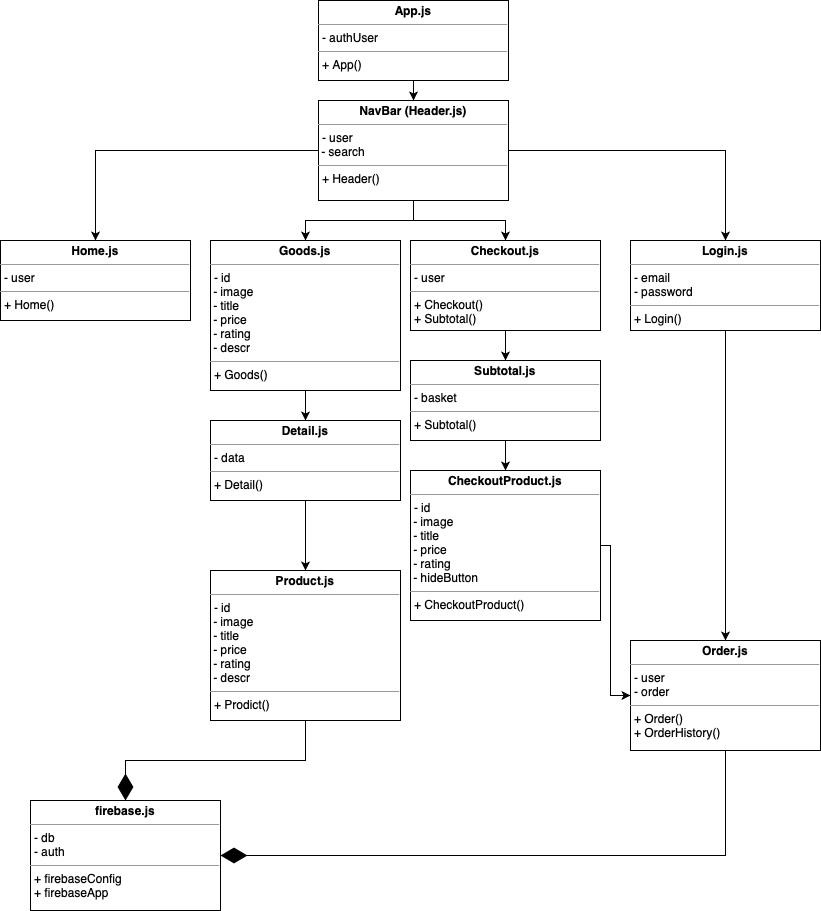

The diagram above was exported from draw.io. Its source (the exported page's mxGraphModel, read from the mxfile embedded in the PNG):
<mxGraphModel dx="1541" dy="752" grid="1" gridSize="10" guides="1" tooltips="1" connect="1" arrows="1" fold="1" page="1" pageScale="1" pageWidth="827" pageHeight="1169" math="0" shadow="0">
  <root>
    <mxCell id="WIyWlLk6GJQsqaUBKTNV-0" />
    <mxCell id="WIyWlLk6GJQsqaUBKTNV-1" parent="WIyWlLk6GJQsqaUBKTNV-0" />
    <mxCell id="wAfc8kugvK2aNBWzCT0h-56" style="edgeStyle=orthogonalEdgeStyle;rounded=0;orthogonalLoop=1;jettySize=auto;html=1;entryX=0.5;entryY=0;entryDx=0;entryDy=0;" edge="1" parent="WIyWlLk6GJQsqaUBKTNV-1" source="wAfc8kugvK2aNBWzCT0h-41" target="wAfc8kugvK2aNBWzCT0h-43">
      <mxGeometry relative="1" as="geometry" />
    </mxCell>
    <mxCell id="wAfc8kugvK2aNBWzCT0h-58" style="edgeStyle=orthogonalEdgeStyle;rounded=0;orthogonalLoop=1;jettySize=auto;html=1;exitX=0.5;exitY=1;exitDx=0;exitDy=0;entryX=0.5;entryY=0;entryDx=0;entryDy=0;" edge="1" parent="WIyWlLk6GJQsqaUBKTNV-1" source="wAfc8kugvK2aNBWzCT0h-41" target="wAfc8kugvK2aNBWzCT0h-44">
      <mxGeometry relative="1" as="geometry" />
    </mxCell>
    <mxCell id="wAfc8kugvK2aNBWzCT0h-62" style="edgeStyle=orthogonalEdgeStyle;rounded=0;orthogonalLoop=1;jettySize=auto;html=1;exitX=0.5;exitY=1;exitDx=0;exitDy=0;" edge="1" parent="WIyWlLk6GJQsqaUBKTNV-1" source="wAfc8kugvK2aNBWzCT0h-41" target="wAfc8kugvK2aNBWzCT0h-49">
      <mxGeometry relative="1" as="geometry" />
    </mxCell>
    <mxCell id="wAfc8kugvK2aNBWzCT0h-63" style="edgeStyle=orthogonalEdgeStyle;rounded=0;orthogonalLoop=1;jettySize=auto;html=1;exitX=1;exitY=0.5;exitDx=0;exitDy=0;entryX=0.5;entryY=0;entryDx=0;entryDy=0;" edge="1" parent="WIyWlLk6GJQsqaUBKTNV-1" source="wAfc8kugvK2aNBWzCT0h-41" target="wAfc8kugvK2aNBWzCT0h-50">
      <mxGeometry relative="1" as="geometry" />
    </mxCell>
    <mxCell id="wAfc8kugvK2aNBWzCT0h-41" value="&lt;p style=&quot;margin: 0px ; margin-top: 4px ; text-align: center&quot;&gt;&lt;span style=&quot;font-weight: bold&quot;&gt;NavBar (Header.js)&lt;/span&gt;&lt;br&gt;&lt;/p&gt;&lt;hr size=&quot;1&quot;&gt;&lt;p style=&quot;margin: 0px ; margin-left: 4px&quot;&gt;- user&lt;/p&gt;&lt;div&gt;&amp;nbsp;- search&lt;/div&gt;&lt;hr size=&quot;1&quot;&gt;&lt;p style=&quot;margin: 0px ; margin-left: 4px&quot;&gt;+ Header()&lt;br&gt;&lt;/p&gt;" style="verticalAlign=top;align=left;overflow=fill;fontSize=12;fontFamily=Helvetica;html=1;" vertex="1" parent="WIyWlLk6GJQsqaUBKTNV-1">
      <mxGeometry x="318" y="100" width="190" height="100" as="geometry" />
    </mxCell>
    <mxCell id="wAfc8kugvK2aNBWzCT0h-55" style="edgeStyle=orthogonalEdgeStyle;rounded=0;orthogonalLoop=1;jettySize=auto;html=1;exitX=0.5;exitY=1;exitDx=0;exitDy=0;entryX=0.5;entryY=0;entryDx=0;entryDy=0;" edge="1" parent="WIyWlLk6GJQsqaUBKTNV-1" source="wAfc8kugvK2aNBWzCT0h-42" target="wAfc8kugvK2aNBWzCT0h-41">
      <mxGeometry relative="1" as="geometry" />
    </mxCell>
    <mxCell id="wAfc8kugvK2aNBWzCT0h-42" value="&lt;p style=&quot;margin: 0px ; margin-top: 4px ; text-align: center&quot;&gt;&lt;span style=&quot;font-weight: bold&quot;&gt;App.js&lt;/span&gt;&lt;br&gt;&lt;/p&gt;&lt;hr size=&quot;1&quot;&gt;&lt;p style=&quot;margin: 0px ; margin-left: 4px&quot;&gt;- authUser&lt;/p&gt;&lt;hr size=&quot;1&quot;&gt;&lt;p style=&quot;margin: 0px ; margin-left: 4px&quot;&gt;+ App()&lt;br&gt;&lt;/p&gt;" style="verticalAlign=top;align=left;overflow=fill;fontSize=12;fontFamily=Helvetica;html=1;" vertex="1" parent="WIyWlLk6GJQsqaUBKTNV-1">
      <mxGeometry x="318" width="190" height="80" as="geometry" />
    </mxCell>
    <mxCell id="wAfc8kugvK2aNBWzCT0h-43" value="&lt;p style=&quot;margin: 0px ; margin-top: 4px ; text-align: center&quot;&gt;&lt;span style=&quot;font-weight: bold&quot;&gt;Home.js&lt;/span&gt;&lt;br&gt;&lt;/p&gt;&lt;hr size=&quot;1&quot;&gt;&lt;p style=&quot;margin: 0px ; margin-left: 4px&quot;&gt;- user&lt;/p&gt;&lt;hr size=&quot;1&quot;&gt;&lt;p style=&quot;margin: 0px ; margin-left: 4px&quot;&gt;+ Home()&lt;br&gt;&lt;/p&gt;" style="verticalAlign=top;align=left;overflow=fill;fontSize=12;fontFamily=Helvetica;html=1;" vertex="1" parent="WIyWlLk6GJQsqaUBKTNV-1">
      <mxGeometry y="240" width="190" height="80" as="geometry" />
    </mxCell>
    <mxCell id="wAfc8kugvK2aNBWzCT0h-59" style="edgeStyle=orthogonalEdgeStyle;rounded=0;orthogonalLoop=1;jettySize=auto;html=1;exitX=0.5;exitY=1;exitDx=0;exitDy=0;entryX=0.5;entryY=0;entryDx=0;entryDy=0;" edge="1" parent="WIyWlLk6GJQsqaUBKTNV-1" source="wAfc8kugvK2aNBWzCT0h-44" target="wAfc8kugvK2aNBWzCT0h-53">
      <mxGeometry relative="1" as="geometry" />
    </mxCell>
    <mxCell id="wAfc8kugvK2aNBWzCT0h-44" value="&lt;p style=&quot;margin: 0px ; margin-top: 4px ; text-align: center&quot;&gt;&lt;b&gt;Checkout.js&lt;/b&gt;&lt;/p&gt;&lt;hr size=&quot;1&quot;&gt;&lt;p style=&quot;margin: 0px ; margin-left: 4px&quot;&gt;- user&lt;/p&gt;&lt;hr size=&quot;1&quot;&gt;&lt;p style=&quot;margin: 0px ; margin-left: 4px&quot;&gt;+ Checkout()&lt;br&gt;&lt;/p&gt;&lt;p style=&quot;margin: 0px ; margin-left: 4px&quot;&gt;+ Subtotal()&lt;/p&gt;" style="verticalAlign=top;align=left;overflow=fill;fontSize=12;fontFamily=Helvetica;html=1;" vertex="1" parent="WIyWlLk6GJQsqaUBKTNV-1">
      <mxGeometry x="410" y="240" width="190" height="90" as="geometry" />
    </mxCell>
    <mxCell id="wAfc8kugvK2aNBWzCT0h-65" style="edgeStyle=orthogonalEdgeStyle;rounded=0;orthogonalLoop=1;jettySize=auto;html=1;exitX=1;exitY=0.5;exitDx=0;exitDy=0;entryX=0;entryY=0.5;entryDx=0;entryDy=0;" edge="1" parent="WIyWlLk6GJQsqaUBKTNV-1" source="wAfc8kugvK2aNBWzCT0h-45" target="wAfc8kugvK2aNBWzCT0h-51">
      <mxGeometry relative="1" as="geometry">
        <Array as="points">
          <mxPoint x="610" y="545" />
          <mxPoint x="610" y="695" />
        </Array>
      </mxGeometry>
    </mxCell>
    <mxCell id="wAfc8kugvK2aNBWzCT0h-45" value="&lt;p style=&quot;margin: 0px ; margin-top: 4px ; text-align: center&quot;&gt;&lt;b&gt;CheckoutProduct.js&lt;/b&gt;&lt;/p&gt;&lt;hr size=&quot;1&quot;&gt;&lt;p style=&quot;margin: 0px ; margin-left: 4px&quot;&gt;- id&lt;/p&gt;&lt;div&gt;&amp;nbsp;- image&lt;/div&gt;&lt;div&gt;&amp;nbsp;- title&lt;br&gt;&lt;/div&gt;&lt;div&gt;&amp;nbsp;- price&lt;/div&gt;&lt;div&gt;&amp;nbsp;- rating&lt;/div&gt;&lt;div&gt;&amp;nbsp;- hideButton&lt;/div&gt;&lt;hr size=&quot;1&quot;&gt;&lt;p style=&quot;margin: 0px ; margin-left: 4px&quot;&gt;+ CheckoutProduct()&lt;br&gt;&lt;/p&gt;&lt;p style=&quot;margin: 0px ; margin-left: 4px&quot;&gt;&lt;br&gt;&lt;/p&gt;" style="verticalAlign=top;align=left;overflow=fill;fontSize=12;fontFamily=Helvetica;html=1;" vertex="1" parent="WIyWlLk6GJQsqaUBKTNV-1">
      <mxGeometry x="410" y="470" width="190" height="150" as="geometry" />
    </mxCell>
    <mxCell id="wAfc8kugvK2aNBWzCT0h-68" value="" style="edgeStyle=orthogonalEdgeStyle;rounded=0;orthogonalLoop=1;jettySize=auto;html=1;" edge="1" parent="WIyWlLk6GJQsqaUBKTNV-1" source="wAfc8kugvK2aNBWzCT0h-46" target="wAfc8kugvK2aNBWzCT0h-52">
      <mxGeometry relative="1" as="geometry" />
    </mxCell>
    <mxCell id="wAfc8kugvK2aNBWzCT0h-46" value="&lt;p style=&quot;margin: 0px ; margin-top: 4px ; text-align: center&quot;&gt;&lt;b&gt;Detail.js&lt;/b&gt;&lt;/p&gt;&lt;hr size=&quot;1&quot;&gt;&lt;p style=&quot;margin: 0px ; margin-left: 4px&quot;&gt;- data&lt;/p&gt;&lt;hr size=&quot;1&quot;&gt;&lt;p style=&quot;margin: 0px ; margin-left: 4px&quot;&gt;+ Detail()&lt;/p&gt;" style="verticalAlign=top;align=left;overflow=fill;fontSize=12;fontFamily=Helvetica;html=1;" vertex="1" parent="WIyWlLk6GJQsqaUBKTNV-1">
      <mxGeometry x="210" y="420" width="190" height="80" as="geometry" />
    </mxCell>
    <mxCell id="wAfc8kugvK2aNBWzCT0h-47" style="edgeStyle=orthogonalEdgeStyle;rounded=0;orthogonalLoop=1;jettySize=auto;html=1;exitX=0.5;exitY=1;exitDx=0;exitDy=0;" edge="1" parent="WIyWlLk6GJQsqaUBKTNV-1" source="wAfc8kugvK2aNBWzCT0h-41" target="wAfc8kugvK2aNBWzCT0h-41">
      <mxGeometry relative="1" as="geometry" />
    </mxCell>
    <mxCell id="wAfc8kugvK2aNBWzCT0h-67" style="edgeStyle=orthogonalEdgeStyle;rounded=0;orthogonalLoop=1;jettySize=auto;html=1;exitX=0.5;exitY=1;exitDx=0;exitDy=0;entryX=0.5;entryY=0;entryDx=0;entryDy=0;" edge="1" parent="WIyWlLk6GJQsqaUBKTNV-1" source="wAfc8kugvK2aNBWzCT0h-49" target="wAfc8kugvK2aNBWzCT0h-46">
      <mxGeometry relative="1" as="geometry" />
    </mxCell>
    <mxCell id="wAfc8kugvK2aNBWzCT0h-49" value="&lt;p style=&quot;margin: 0px ; margin-top: 4px ; text-align: center&quot;&gt;&lt;b&gt;Goods.js&lt;/b&gt;&lt;/p&gt;&lt;hr size=&quot;1&quot;&gt;&lt;p style=&quot;margin: 0px ; margin-left: 4px&quot;&gt;- id&lt;/p&gt;&lt;div&gt;&amp;nbsp;- image&lt;/div&gt;&lt;div&gt;&amp;nbsp;- title&lt;br&gt;&lt;/div&gt;&lt;div&gt;&amp;nbsp;- price&lt;/div&gt;&lt;div&gt;&amp;nbsp;- rating&lt;/div&gt;&lt;div&gt;&amp;nbsp;- descr&lt;/div&gt;&lt;hr size=&quot;1&quot;&gt;&lt;p style=&quot;margin: 0px ; margin-left: 4px&quot;&gt;+ Goods()&lt;br&gt;&lt;/p&gt;&lt;p style=&quot;margin: 0px ; margin-left: 4px&quot;&gt;&lt;br&gt;&lt;/p&gt;" style="verticalAlign=top;align=left;overflow=fill;fontSize=12;fontFamily=Helvetica;html=1;" vertex="1" parent="WIyWlLk6GJQsqaUBKTNV-1">
      <mxGeometry x="210" y="240" width="190" height="150" as="geometry" />
    </mxCell>
    <mxCell id="wAfc8kugvK2aNBWzCT0h-64" style="edgeStyle=orthogonalEdgeStyle;rounded=0;orthogonalLoop=1;jettySize=auto;html=1;exitX=0.5;exitY=1;exitDx=0;exitDy=0;" edge="1" parent="WIyWlLk6GJQsqaUBKTNV-1" source="wAfc8kugvK2aNBWzCT0h-50" target="wAfc8kugvK2aNBWzCT0h-51">
      <mxGeometry relative="1" as="geometry" />
    </mxCell>
    <mxCell id="wAfc8kugvK2aNBWzCT0h-50" value="&lt;p style=&quot;margin: 0px ; margin-top: 4px ; text-align: center&quot;&gt;&lt;b&gt;Login.js&lt;/b&gt;&lt;/p&gt;&lt;hr size=&quot;1&quot;&gt;&lt;p style=&quot;margin: 0px ; margin-left: 4px&quot;&gt;- email&lt;/p&gt;&lt;p style=&quot;margin: 0px ; margin-left: 4px&quot;&gt;- password&lt;/p&gt;&lt;hr size=&quot;1&quot;&gt;&lt;p style=&quot;margin: 0px ; margin-left: 4px&quot;&gt;+ Login()&lt;/p&gt;" style="verticalAlign=top;align=left;overflow=fill;fontSize=12;fontFamily=Helvetica;html=1;" vertex="1" parent="WIyWlLk6GJQsqaUBKTNV-1">
      <mxGeometry x="630" y="240" width="190" height="90" as="geometry" />
    </mxCell>
    <mxCell id="wAfc8kugvK2aNBWzCT0h-51" value="&lt;p style=&quot;margin: 0px ; margin-top: 4px ; text-align: center&quot;&gt;&lt;b&gt;Order.js&lt;/b&gt;&lt;/p&gt;&lt;hr size=&quot;1&quot;&gt;&lt;p style=&quot;margin: 0px ; margin-left: 4px&quot;&gt;- user&lt;/p&gt;&lt;p style=&quot;margin: 0px ; margin-left: 4px&quot;&gt;- order&lt;/p&gt;&lt;hr size=&quot;1&quot;&gt;&lt;p style=&quot;margin: 0px ; margin-left: 4px&quot;&gt;+ Order()&lt;/p&gt;&lt;p style=&quot;margin: 0px ; margin-left: 4px&quot;&gt;+ OrderHistory()&lt;/p&gt;" style="verticalAlign=top;align=left;overflow=fill;fontSize=12;fontFamily=Helvetica;html=1;" vertex="1" parent="WIyWlLk6GJQsqaUBKTNV-1">
      <mxGeometry x="630" y="640" width="190" height="110" as="geometry" />
    </mxCell>
    <mxCell id="wAfc8kugvK2aNBWzCT0h-52" value="&lt;p style=&quot;margin: 0px ; margin-top: 4px ; text-align: center&quot;&gt;&lt;b&gt;Product.js&lt;/b&gt;&lt;/p&gt;&lt;hr size=&quot;1&quot;&gt;&lt;p style=&quot;margin: 0px ; margin-left: 4px&quot;&gt;- id&lt;/p&gt;&lt;div&gt;&amp;nbsp;- image&lt;/div&gt;&lt;div&gt;&amp;nbsp;- title&lt;br&gt;&lt;/div&gt;&lt;div&gt;&amp;nbsp;- price&lt;/div&gt;&lt;div&gt;&amp;nbsp;- rating&lt;/div&gt;&lt;div&gt;&amp;nbsp;- descr&lt;/div&gt;&lt;hr size=&quot;1&quot;&gt;&lt;p style=&quot;margin: 0px ; margin-left: 4px&quot;&gt;+ Prodict()&lt;br&gt;&lt;/p&gt;&lt;p style=&quot;margin: 0px ; margin-left: 4px&quot;&gt;&lt;br&gt;&lt;/p&gt;" style="verticalAlign=top;align=left;overflow=fill;fontSize=12;fontFamily=Helvetica;html=1;" vertex="1" parent="WIyWlLk6GJQsqaUBKTNV-1">
      <mxGeometry x="210" y="570" width="190" height="150" as="geometry" />
    </mxCell>
    <mxCell id="wAfc8kugvK2aNBWzCT0h-61" style="edgeStyle=orthogonalEdgeStyle;rounded=0;orthogonalLoop=1;jettySize=auto;html=1;exitX=0.5;exitY=1;exitDx=0;exitDy=0;entryX=0.5;entryY=0;entryDx=0;entryDy=0;" edge="1" parent="WIyWlLk6GJQsqaUBKTNV-1" source="wAfc8kugvK2aNBWzCT0h-53" target="wAfc8kugvK2aNBWzCT0h-45">
      <mxGeometry relative="1" as="geometry" />
    </mxCell>
    <mxCell id="wAfc8kugvK2aNBWzCT0h-53" value="&lt;p style=&quot;margin: 0px ; margin-top: 4px ; text-align: center&quot;&gt;&lt;span style=&quot;font-weight: bold&quot;&gt;Subtotal.js&lt;/span&gt;&lt;br&gt;&lt;/p&gt;&lt;hr size=&quot;1&quot;&gt;&lt;p style=&quot;margin: 0px ; margin-left: 4px&quot;&gt;- basket&lt;/p&gt;&lt;hr size=&quot;1&quot;&gt;&lt;p style=&quot;margin: 0px ; margin-left: 4px&quot;&gt;+ Subtotal()&lt;br&gt;&lt;/p&gt;" style="verticalAlign=top;align=left;overflow=fill;fontSize=12;fontFamily=Helvetica;html=1;" vertex="1" parent="WIyWlLk6GJQsqaUBKTNV-1">
      <mxGeometry x="410" y="360" width="190" height="80" as="geometry" />
    </mxCell>
    <mxCell id="wAfc8kugvK2aNBWzCT0h-54" value="&lt;p style=&quot;margin: 0px ; margin-top: 4px ; text-align: center&quot;&gt;&lt;b&gt;firebase.js&lt;/b&gt;&lt;/p&gt;&lt;hr size=&quot;1&quot;&gt;&lt;p style=&quot;margin: 0px ; margin-left: 4px&quot;&gt;- db&lt;/p&gt;&lt;p style=&quot;margin: 0px ; margin-left: 4px&quot;&gt;- auth&lt;/p&gt;&lt;hr size=&quot;1&quot;&gt;&lt;p style=&quot;margin: 0px ; margin-left: 4px&quot;&gt;+ firebaseConfig&lt;/p&gt;&lt;p style=&quot;margin: 0px ; margin-left: 4px&quot;&gt;+ firebaseApp&lt;/p&gt;" style="verticalAlign=top;align=left;overflow=fill;fontSize=12;fontFamily=Helvetica;html=1;" vertex="1" parent="WIyWlLk6GJQsqaUBKTNV-1">
      <mxGeometry x="30" y="800" width="190" height="110" as="geometry" />
    </mxCell>
    <mxCell id="wAfc8kugvK2aNBWzCT0h-72" value="" style="endArrow=diamondThin;endFill=1;endSize=24;html=1;rounded=0;exitX=0.5;exitY=1;exitDx=0;exitDy=0;entryX=0.5;entryY=0;entryDx=0;entryDy=0;" edge="1" parent="WIyWlLk6GJQsqaUBKTNV-1">
      <mxGeometry width="160" relative="1" as="geometry">
        <mxPoint x="305" y="720" as="sourcePoint" />
        <mxPoint x="125" y="800" as="targetPoint" />
        <Array as="points">
          <mxPoint x="305" y="760" />
          <mxPoint x="125" y="760" />
        </Array>
      </mxGeometry>
    </mxCell>
    <mxCell id="wAfc8kugvK2aNBWzCT0h-73" value="" style="endArrow=diamondThin;endFill=1;endSize=24;html=1;rounded=0;exitX=0.5;exitY=1;exitDx=0;exitDy=0;entryX=1;entryY=0.5;entryDx=0;entryDy=0;" edge="1" parent="WIyWlLk6GJQsqaUBKTNV-1" source="wAfc8kugvK2aNBWzCT0h-51" target="wAfc8kugvK2aNBWzCT0h-54">
      <mxGeometry width="160" relative="1" as="geometry">
        <mxPoint x="498" y="810" as="sourcePoint" />
        <mxPoint x="318" y="890" as="targetPoint" />
        <Array as="points">
          <mxPoint x="725" y="855" />
        </Array>
      </mxGeometry>
    </mxCell>
  </root>
</mxGraphModel>